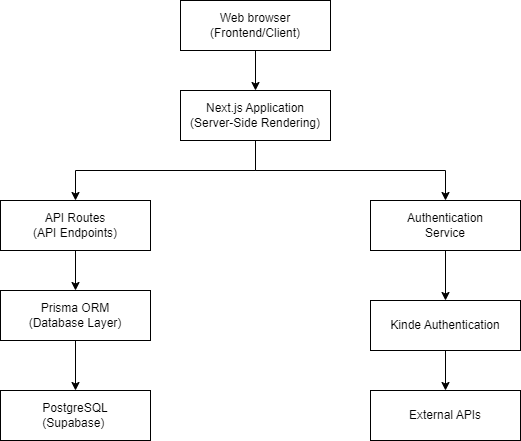

The diagram above was exported from draw.io. Its source (the exported page's mxGraphModel, read from the mxfile embedded in the PNG):
<mxGraphModel dx="1050" dy="603" grid="1" gridSize="10" guides="1" tooltips="1" connect="1" arrows="1" fold="1" page="1" pageScale="1" pageWidth="850" pageHeight="1100" math="0" shadow="0">
  <root>
    <mxCell id="0" />
    <mxCell id="1" parent="0" />
    <mxCell id="kqSR90uxa2EvimOxzkGt-11" style="edgeStyle=orthogonalEdgeStyle;rounded=0;orthogonalLoop=1;jettySize=auto;html=1;" edge="1" parent="1" source="kqSR90uxa2EvimOxzkGt-1" target="kqSR90uxa2EvimOxzkGt-3">
      <mxGeometry relative="1" as="geometry" />
    </mxCell>
    <mxCell id="kqSR90uxa2EvimOxzkGt-1" value="Web browser&lt;br&gt;(Frontend/Client)" style="whiteSpace=wrap;html=1;align=center;" vertex="1" parent="1">
      <mxGeometry x="310" y="40" width="150" height="50" as="geometry" />
    </mxCell>
    <mxCell id="kqSR90uxa2EvimOxzkGt-12" style="edgeStyle=orthogonalEdgeStyle;rounded=0;orthogonalLoop=1;jettySize=auto;html=1;entryX=0.5;entryY=0;entryDx=0;entryDy=0;exitX=0.5;exitY=1;exitDx=0;exitDy=0;" edge="1" parent="1" source="kqSR90uxa2EvimOxzkGt-3" target="kqSR90uxa2EvimOxzkGt-5">
      <mxGeometry relative="1" as="geometry" />
    </mxCell>
    <mxCell id="kqSR90uxa2EvimOxzkGt-13" style="edgeStyle=orthogonalEdgeStyle;rounded=0;orthogonalLoop=1;jettySize=auto;html=1;exitX=0.5;exitY=1;exitDx=0;exitDy=0;" edge="1" parent="1" source="kqSR90uxa2EvimOxzkGt-3" target="kqSR90uxa2EvimOxzkGt-8">
      <mxGeometry relative="1" as="geometry" />
    </mxCell>
    <mxCell id="kqSR90uxa2EvimOxzkGt-3" value="&lt;span style=&quot;text-align: left;&quot;&gt;Next.js Application&lt;br&gt;&lt;/span&gt;(Server-Side Rendering)&lt;span style=&quot;text-align: left;&quot;&gt;&lt;br&gt;&lt;/span&gt;" style="whiteSpace=wrap;html=1;align=center;" vertex="1" parent="1">
      <mxGeometry x="310" y="130" width="150" height="50" as="geometry" />
    </mxCell>
    <mxCell id="kqSR90uxa2EvimOxzkGt-14" style="edgeStyle=orthogonalEdgeStyle;rounded=0;orthogonalLoop=1;jettySize=auto;html=1;entryX=0.5;entryY=0;entryDx=0;entryDy=0;" edge="1" parent="1" source="kqSR90uxa2EvimOxzkGt-5" target="kqSR90uxa2EvimOxzkGt-6">
      <mxGeometry relative="1" as="geometry" />
    </mxCell>
    <mxCell id="kqSR90uxa2EvimOxzkGt-5" value="API Routes&lt;br&gt;&lt;span style=&quot;text-align: left;&quot;&gt;(&lt;/span&gt;API Endpoints&lt;span style=&quot;text-align: left;&quot;&gt;)&lt;/span&gt;" style="whiteSpace=wrap;html=1;align=center;" vertex="1" parent="1">
      <mxGeometry x="130" y="240" width="150" height="50" as="geometry" />
    </mxCell>
    <mxCell id="kqSR90uxa2EvimOxzkGt-15" style="edgeStyle=orthogonalEdgeStyle;rounded=0;orthogonalLoop=1;jettySize=auto;html=1;entryX=0.5;entryY=0;entryDx=0;entryDy=0;" edge="1" parent="1" source="kqSR90uxa2EvimOxzkGt-6" target="kqSR90uxa2EvimOxzkGt-9">
      <mxGeometry relative="1" as="geometry" />
    </mxCell>
    <mxCell id="kqSR90uxa2EvimOxzkGt-6" value="Prisma ORM&lt;br&gt;(Database Layer)&lt;span style=&quot;text-align: left;&quot;&gt;&lt;br&gt;&lt;/span&gt;" style="whiteSpace=wrap;html=1;align=center;" vertex="1" parent="1">
      <mxGeometry x="130" y="330" width="150" height="50" as="geometry" />
    </mxCell>
    <mxCell id="kqSR90uxa2EvimOxzkGt-17" style="edgeStyle=orthogonalEdgeStyle;rounded=0;orthogonalLoop=1;jettySize=auto;html=1;entryX=0.5;entryY=0;entryDx=0;entryDy=0;" edge="1" parent="1" source="kqSR90uxa2EvimOxzkGt-7" target="kqSR90uxa2EvimOxzkGt-10">
      <mxGeometry relative="1" as="geometry" />
    </mxCell>
    <mxCell id="kqSR90uxa2EvimOxzkGt-7" value="Kinde Authentication&lt;span style=&quot;text-align: left;&quot;&gt;&lt;br&gt;&lt;/span&gt;" style="whiteSpace=wrap;html=1;align=center;" vertex="1" parent="1">
      <mxGeometry x="500" y="340" width="150" height="50" as="geometry" />
    </mxCell>
    <mxCell id="kqSR90uxa2EvimOxzkGt-16" style="edgeStyle=orthogonalEdgeStyle;rounded=0;orthogonalLoop=1;jettySize=auto;html=1;entryX=0.5;entryY=0;entryDx=0;entryDy=0;" edge="1" parent="1" source="kqSR90uxa2EvimOxzkGt-8" target="kqSR90uxa2EvimOxzkGt-7">
      <mxGeometry relative="1" as="geometry" />
    </mxCell>
    <mxCell id="kqSR90uxa2EvimOxzkGt-8" value="&lt;span style=&quot;text-align: left;&quot;&gt;Authentication&lt;br&gt;Service&lt;/span&gt;" style="whiteSpace=wrap;html=1;align=center;" vertex="1" parent="1">
      <mxGeometry x="500" y="240" width="150" height="50" as="geometry" />
    </mxCell>
    <mxCell id="kqSR90uxa2EvimOxzkGt-9" value="&lt;div style=&quot;text-align: left;&quot;&gt;&lt;span style=&quot;background-color: initial;&quot;&gt;P&lt;/span&gt;&lt;span style=&quot;background-color: initial; text-align: center;&quot;&gt;ostgreSQL&lt;br&gt;(Supabase)&lt;/span&gt;&lt;/div&gt;" style="whiteSpace=wrap;html=1;align=center;" vertex="1" parent="1">
      <mxGeometry x="130" y="430" width="150" height="50" as="geometry" />
    </mxCell>
    <mxCell id="kqSR90uxa2EvimOxzkGt-10" value="External APIs&lt;span style=&quot;text-align: left;&quot;&gt;&lt;br&gt;&lt;/span&gt;" style="whiteSpace=wrap;html=1;align=center;" vertex="1" parent="1">
      <mxGeometry x="500" y="430" width="150" height="50" as="geometry" />
    </mxCell>
  </root>
</mxGraphModel>